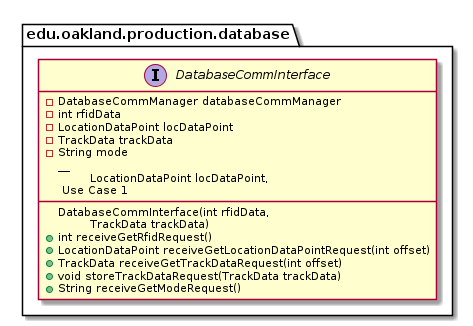

The diagram above was rendered by PlantUML. Its source (embedded in the PNG):
@startuml DatabaseCommInterface_DirectDependencies


package edu.oakland.production.database {
    interface DatabaseCommInterface {
    	- DatabaseCommManager databaseCommManager
    	- int rfidData
    	- LocationDataPoint locDataPoint
    	- TrackData trackData
    	- String mode
        __
        DatabaseCommInterface(int rfidData, 
        \tLocationDataPoint locDataPoint,
        \tTrackData trackData)
        .. Use Case 1 ..
        + int receiveGetRfidRequest()
        + LocationDataPoint receiveGetLocationDataPointRequest(int offset)
        + TrackData receiveGetTrackDataRequest(int offset)
        + void storeTrackDataRequest(TrackData trackData)
        + String receiveGetModeRequest()
        
    }
}






@enduml